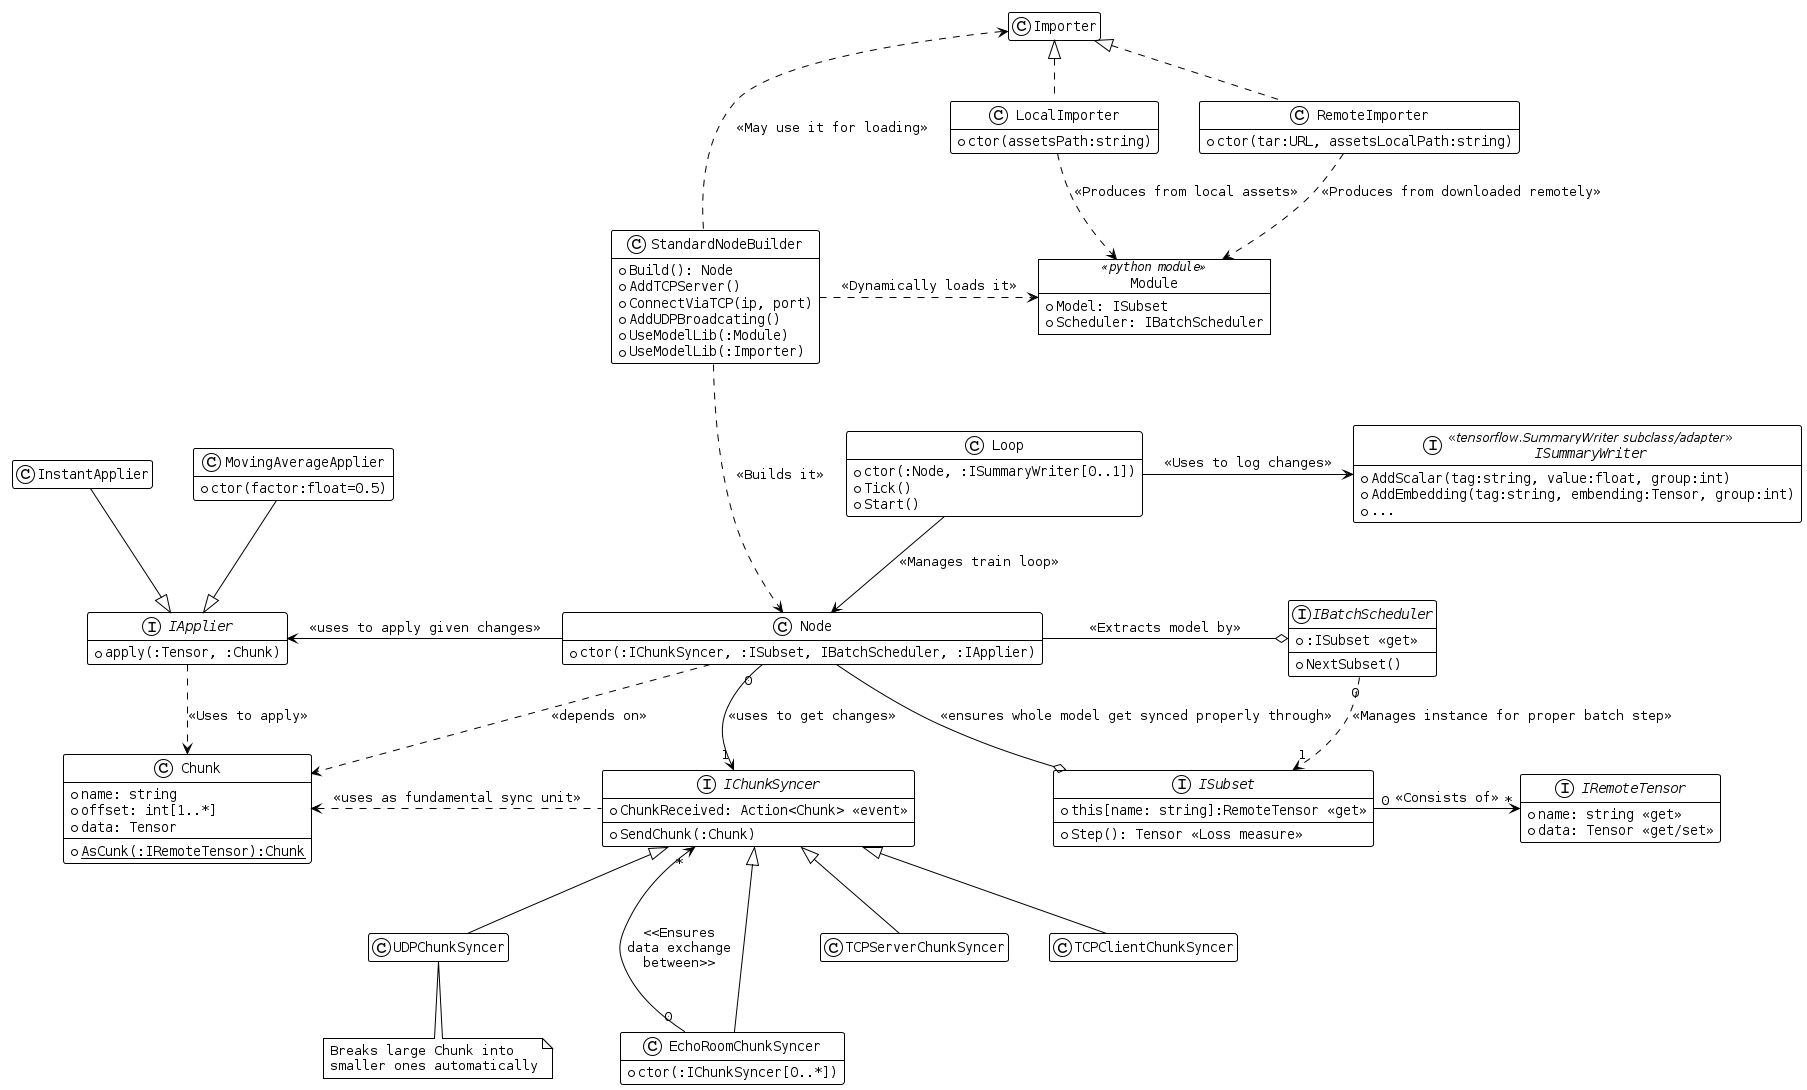

The diagram above was rendered by PlantUML. Its source (embedded in the PNG):
@startuml

!include ./style.puml

interface IBatchScheduler {
    + :ISubset <<get>>
    + NextSubset()
}

interface ISubset {
    + Step(): Tensor <<Loss measure>>
    + this[name: string]:RemoteTensor <<get>>
}

ISubset "0" -right-> "*" IRemoteTensor: <<Consists of>>
IApplier ..> Chunk: <<Uses to apply>>

IBatchScheduler "0" ..> "1" ISubset: <<Manages instance for proper batch step>>

class Node {
	+ctor(:IChunkSyncer, :ISubset, IBatchScheduler, :IApplier)
}


interface IChunkSyncer {
    + ChunkReceived: Action<Chunk> <<event>>
    + SendChunk(:Chunk)
}

IChunkSyncer .left.> Chunk: <<uses as fundamental sync unit>>

class EchoRoomChunkSyncer {
	+ ctor(:IChunkSyncer[0..*])
}

IChunkSyncer <|-- UDPChunkSyncer
IChunkSyncer <|-- TCPServerChunkSyncer
IChunkSyncer <|-- TCPClientChunkSyncer
IChunkSyncer <|-- EchoRoomChunkSyncer

IChunkSyncer "*" <--- "0" EchoRoomChunkSyncer: <<Ensures\ndata exchange\nbetween>>

note "Breaks large Chunk into\nsmaller ones automatically" as 	AutoBreak

AutoBreak .up. UDPChunkSyncer

Node "0" --> "1" IChunkSyncer: <<uses to get changes>>
Node -left-> IApplier: <<uses to apply given changes>>

Node ..> Chunk: <<depends on>>
Node -right-o IBatchScheduler: <<Extracts model by>> 
Node -right-o ISubset: <<ensures whole model get synced properly through>> 

class Chunk {
    + name: string
    + offset: int[1..*]
    + data: Tensor
	+ {static} AsCunk(:IRemoteTensor):Chunk
}


interface IRemoteTensor {
    + name: string <<get>>
    + data: Tensor <<get/set>>
}

interface IApplier {
    + apply(:Tensor, :Chunk)
}

interface ISummaryWriter <<tensorflow.SummaryWriter subclass/adapter>> {
	+ AddScalar(tag:string, value:float, group:int)
	+ AddEmbedding(tag:string, embending:Tensor, group:int)
	+ {method} ...
}

class Loop {
	+ctor(:Node, :ISummaryWriter[0..1])
	+ Tick()
	+ Start()
}

Loop --> Node: <<Manages train loop>>
Loop -right-> ISummaryWriter: <<Uses to log changes>>

class MovingAverageApplier {
	+ctor(factor:float=0.5)
}

MovingAverageApplier --|> IApplier
InstantApplier --|> IApplier

class StandardNodeBuilder {
	+ Build(): Node
	+ AddTCPServer()
	+ ConnectViaTCP(ip, port)
	+ AddUDPBroadcating()
	+ UseModelLib(:Module)
	+ UseModelLib(:Importer)
}

object Module <<python module>> {
	+ Model: ISubset
	+ Scheduler: IBatchScheduler
}

StandardNodeBuilder ...> Node: <<Builds it>>
StandardNodeBuilder .right.> Module: <<Dynamically loads it>>

class RemoteImporter {
	+ ctor(tar:URL, assetsLocalPath:string)
}

class LocalImporter {
	+ ctor(assetsPath:string)
}

RemoteImporter ..> Module: <<Produces from downloaded remotely>>
LocalImporter ..> Module: <<Produces from local assets>>

Importer <|.. LocalImporter
Importer <|.. RemoteImporter

StandardNodeBuilder .up..> Importer: <<May use it for loading>>

@enduml